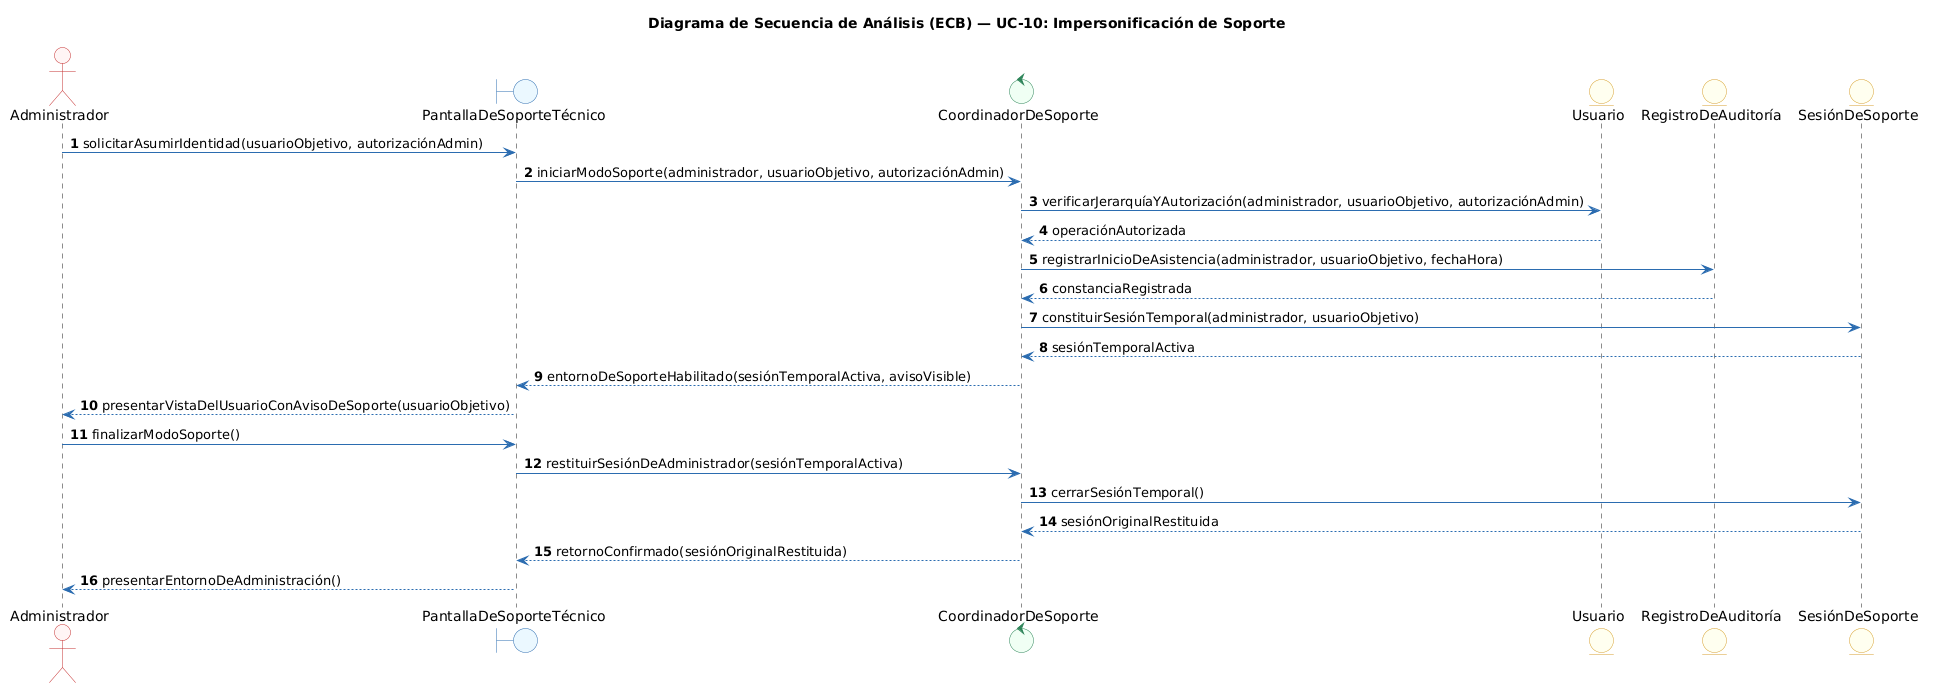

The diagram above was rendered by PlantUML. Its source (embedded in the PNG):
@startuml
title Diagrama de Secuencia de Análisis (ECB) — UC-10: Impersonificación de Soporte
autonumber
skinparam shadowing false
skinparam monochrome false
skinparam defaultFontName Arial
skinparam roundcorner 6
skinparam ArrowColor #2B6CB0
skinparam ActorBorderColor #C53030
skinparam ActorBackgroundColor #FFF5F5
skinparam BoundaryBorderColor #2B6CB0
skinparam BoundaryBackgroundColor #EBF8FF
skinparam ControlBorderColor #2F855A
skinparam ControlBackgroundColor #F0FFF4
skinparam EntityBorderColor #D69E2E
skinparam EntityBackgroundColor #FFFFF0
skinparam UsecaseBorderColor #2B6CB0
skinparam UsecaseBackgroundColor #F7FAFC

actor "Administrador" as AD
boundary "PantallaDeSoporteTécnico" as B1
control "CoordinadorDeSoporte" as C1
entity "Usuario" as E1
entity "RegistroDeAuditoría" as E2
entity "SesiónDeSoporte" as E3

AD -> B1 : solicitarAsumirIdentidad(usuarioObjetivo, autorizaciónAdmin)
B1 -> C1 : iniciarModoSoporte(administrador, usuarioObjetivo, autorizaciónAdmin)
C1 -> E1 : verificarJerarquíaYAutorización(administrador, usuarioObjetivo, autorizaciónAdmin)
E1 --> C1 : operaciónAutorizada
C1 -> E2 : registrarInicioDeAsistencia(administrador, usuarioObjetivo, fechaHora)
E2 --> C1 : constanciaRegistrada
C1 -> E3 : constituirSesiónTemporal(administrador, usuarioObjetivo)
E3 --> C1 : sesiónTemporalActiva
C1 --> B1 : entornoDeSoporteHabilitado(sesiónTemporalActiva, avisoVisible)
B1 --> AD : presentarVistaDelUsuarioConAvisoDeSoporte(usuarioObjetivo)
AD -> B1 : finalizarModoSoporte()
B1 -> C1 : restituirSesiónDeAdministrador(sesiónTemporalActiva)
C1 -> E3 : cerrarSesiónTemporal()
E3 --> C1 : sesiónOriginalRestituida
C1 --> B1 : retornoConfirmado(sesiónOriginalRestituida)
B1 --> AD : presentarEntornoDeAdministración()
@enduml